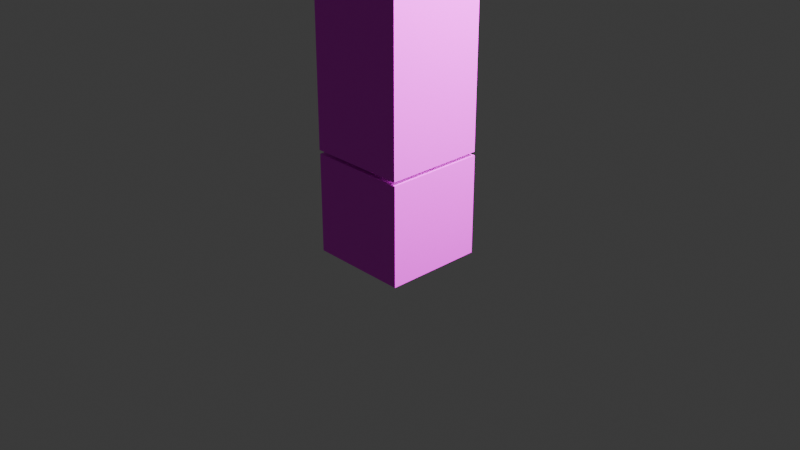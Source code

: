 # Source: player.blend  (saved by Blender 5.0.119; exported with 4.5.12 LTS)
import bpy
from mathutils import Matrix  # noqa: F401  (used for matrix-valued properties, if any)

bpy.ops.wm.read_factory_settings(use_empty=True)
scene = bpy.context.scene
scene.name = 'Scene'

# ---- collections
col_collection = bpy.data.collections.new('Collection'); scene.collection.children.link(col_collection)

# ---- images (referenced by path relative to the original .blend; pixels are not part of the script)
import os
ASSET_DIR = os.environ.get("B2B_ASSET_DIR", "")  # directory of the original .blend (textures are referenced by path, not embedded)
HERE = os.path.dirname(os.path.abspath(__file__))  # packed textures are extracted next to this script under _unpacked/

def load_image(name, relpath, width, height, colorspace="sRGB"):
    """Load a texture the original file referenced (path relative to the .blend, or extracted next to this script)."""
    p = next((c for c in (os.path.join(HERE, relpath), os.path.join(ASSET_DIR, relpath)) if relpath and os.path.exists(c)), "")
    if p:
        img = bpy.data.images.load(p, check_existing=True)
        img.name = name
    else:  # same state as the original file: an image datablock whose file is absent (Cycles renders it pink)
        img = bpy.data.images.new(name, width, height)
        img.source = "FILE"
        img.filepath = "//" + (relpath or name)
    img.colorspace_settings.name = colorspace
    return img
img_uvchecker_png = load_image('uvchecker.png', 'uvchecker.png', 1024, 1024, 'sRGB')

# ---- materials (node trees are filled in below, after node groups)
mat_material_003 = bpy.data.materials.new('Material.003')
mat_material_003.roughness = 0.5
mat_material_001 = bpy.data.materials.new('Material.001')
mat_material_001.roughness = 0.5

# ---- material node trees
mat_material_003.use_nodes = True; mat_material_003.node_tree.nodes.clear()
_N = mat_material_003.node_tree.nodes; _L = mat_material_003.node_tree.links
n0 = _N.new('ShaderNodeBsdfPrincipled'); n0.name = 'プリンシプルBSDF'; n0.location = (0, 300)
n1 = _N.new('ShaderNodeOutputMaterial'); n1.name = 'マテリアル出力'; n1.location = (280, 300)
n2 = _N.new('ShaderNodeTexImage'); n2.name = '画像テクスチャ'; n2.location = (-480, 300)
n2.image = img_uvchecker_png
_L.new(n2.outputs[0], n0.inputs[0])
_L.new(n2.outputs[1], n0.inputs[4])
_L.new(n0.outputs[0], n1.inputs[0])
n1.is_active_output = True
mat_material_001.use_nodes = True; mat_material_001.node_tree.nodes.clear()
_N = mat_material_001.node_tree.nodes; _L = mat_material_001.node_tree.links
n0 = _N.new('ShaderNodeBsdfPrincipled'); n0.name = 'プリンシプルBSDF'; n0.location = (0, 300)
n1 = _N.new('ShaderNodeOutputMaterial'); n1.name = 'マテリアル出力'; n1.location = (280, 300)
n2 = _N.new('ShaderNodeTexImage'); n2.name = '画像テクスチャ'; n2.location = (-480, 300)
n2.image = img_uvchecker_png
_L.new(n2.outputs[0], n0.inputs[0])
_L.new(n2.outputs[1], n0.inputs[4])
_L.new(n0.outputs[0], n1.inputs[0])
n1.is_active_output = True

# ---- world
world_world = bpy.data.worlds.new('World'); scene.world = world_world
world_world.use_nodes = True; world_world.node_tree.nodes.clear()
_N = world_world.node_tree.nodes; _L = world_world.node_tree.links
n0 = _N.new('ShaderNodeOutputWorld'); n0.name = 'World Output'; n0.location = (200, 100)
n1 = _N.new('ShaderNodeBackground'); n1.name = 'Background'; n1.location = (-200, 100)
n1.inputs[0].default_value = (0.05088, 0.05088, 0.05088, 1.0)
_L.new(n1.outputs[0], n0.inputs[0])
n0.is_active_output = True
world_world.color = (0.05088, 0.05088, 0.05088)
world_world.sun_shadow_jitter_overblur = 0.0

# ---- cameras
cam_camera = bpy.data.cameras.new('Camera')
cam_camera.clip_end = 100.0
cam_camera.ortho_scale = 7.314
cam_camera_001 = bpy.data.cameras.new('Camera.001')
cam_camera_001.clip_end = 100.0
cam_camera_001.ortho_scale = 7.314
cam_camera_006 = bpy.data.cameras.new('Camera.006')
cam_camera_006.clip_end = 100.0
cam_camera_006.ortho_scale = 7.314
cam_camera_005 = bpy.data.cameras.new('Camera.005')
cam_camera_005.clip_end = 100.0
cam_camera_005.ortho_scale = 7.314
cam_camera_003 = bpy.data.cameras.new('Camera.003')
cam_camera_003.clip_end = 100.0
cam_camera_003.ortho_scale = 7.314
cam_camera_004 = bpy.data.cameras.new('Camera.004')
cam_camera_004.clip_end = 100.0
cam_camera_004.ortho_scale = 7.314
cam_camera_002 = bpy.data.cameras.new('Camera.002')
cam_camera_002.clip_end = 100.0
cam_camera_002.ortho_scale = 7.314

# ---- lights
light_light = bpy.data.lights.new('Light', 'POINT')
light_light.energy = 1000.0
light_light.shadow_soft_size = 0.1
light_light_001 = bpy.data.lights.new('Light.001', 'POINT')
light_light_001.energy = 1000.0
light_light_002 = bpy.data.lights.new('Light.002', 'POINT')
light_light_002.energy = 1000.0
light_light_005 = bpy.data.lights.new('Light.005', 'POINT')
light_light_005.energy = 1000.0
light_light_006 = bpy.data.lights.new('Light.006', 'POINT')
light_light_006.energy = 1000.0
light_light_004 = bpy.data.lights.new('Light.004', 'POINT')
light_light_004.energy = 1000.0
light_light_003 = bpy.data.lights.new('Light.003', 'POINT')
light_light_003.energy = 1000.0

# ---- meshes
me_001 = bpy.data.meshes.new('立方体.001')
me_001.from_pydata([(0.01544, -1.008, 0.008122), (0.01544, -1.008, 1.008), (0.01544, -0.008257, 0.008122), (0.01544, -0.008257, 1.008), (1.015, -1.008, 0.008122), (1.015, -1.008, 1.008), (1.015, -0.008257, 0.008122), (1.015, -0.008257, 1.008)], [], [(0, 1, 3, 2), (2, 3, 7, 6), (6, 7, 5, 4), (4, 5, 1, 0), (2, 6, 4, 0), (7, 3, 1, 5)])
me_001.polygons.foreach_set('use_smooth', [True] * 6)
_k = set([(0, 1), (0, 2), (0, 4), (1, 3), (1, 5), (2, 3), (2, 6), (3, 7), (4, 5), (4, 6), (5, 7), (6, 7)])
me_001.attributes.new('sharp_edge', 'BOOLEAN', 'EDGE').data.foreach_set('value', [ (min(e.vertices), max(e.vertices)) in _k for e in me_001.edges])
_uv = me_001.uv_layers.new(name='UVマップ')
_uv.uv.foreach_set('vector', [0.375, 0.0, 0.625, 0.0, 0.625, 0.25, 0.375, 0.25, 0.375, 0.25, 0.625, 0.25, 0.625, 0.5, 0.375, 0.5, 0.375, 0.5, 0.625, 0.5, 0.625, 0.75, 0.375, 0.75, 0.375, 0.75, 0.625, 0.75, 0.625, 1.0, 0.375, 1.0, 0.125, 0.5, 0.375, 0.5, 0.375, 0.75, 0.125, 0.75, 0.625, 0.5, 0.875, 0.5, 0.875, 0.75, 0.625, 0.75])
me_001.materials.append(mat_material_003)
me_001.update()
me_001.normals_split_custom_set([tuple(v) for v in zip(*[iter([-1.0, 0.0, 0.0, -1.0, 0.0, 0.0, -1.0, 0.0, 0.0, -1.0, 0.0, 0.0, 0.0, 1.0, 0.0, 0.0, 1.0, 0.0, 0.0, 1.0, 0.0, 0.0, 1.0, 0.0, 1.0, 0.0, 0.0, 1.0, 0.0, 0.0, 1.0, 0.0, 0.0, 1.0, 0.0, 0.0, 0.0, -1.0, 0.0, 0.0, -1.0, 0.0, 0.0, -1.0, 0.0, 0.0, -1.0, 0.0, 0.0, 0.0, -1.0, 0.0, 0.0, -1.0, 0.0, 0.0, -1.0, 0.0, 0.0, -1.0, 0.0, 0.0, 1.0, 0.0, 0.0, 1.0, 0.0, 0.0, 1.0, 0.0, 0.0, 1.0])] * 3)])
me_x = bpy.data.meshes.new('立方体')
me_x.from_pydata([(-1.0, -1.0, -1.0), (-1.0, -1.0, 1.0), (-1.0, 1.0, -1.0), (-1.0, 1.0, 1.0), (1.0, -1.0, -1.0), (1.0, -1.0, 1.0), (1.0, 1.0, -1.0), (1.0, 1.0, 1.0)], [], [(0, 1, 3, 2), (2, 3, 7, 6), (6, 7, 5, 4), (4, 5, 1, 0), (2, 6, 4, 0), (7, 3, 1, 5)])
_uv = me_x.uv_layers.new(name='UVマップ')
_uv.uv.foreach_set('vector', [0.375, 0.0, 0.625, 0.0, 0.625, 0.25, 0.375, 0.25, 0.375, 0.25, 0.625, 0.25, 0.625, 0.5, 0.375, 0.5, 0.375, 0.5, 0.625, 0.5, 0.625, 0.75, 0.375, 0.75, 0.375, 0.75, 0.625, 0.75, 0.625, 1.0, 0.375, 1.0, 0.125, 0.5, 0.375, 0.5, 0.375, 0.75, 0.125, 0.75, 0.625, 0.5, 0.875, 0.5, 0.875, 0.75, 0.625, 0.75])
me_x.materials.append(mat_material_001)
me_x.update()

# ---- objects
ob_light = bpy.data.objects.new('Light', light_light)
ob_camera = bpy.data.objects.new('Camera', cam_camera)
ob_light_001 = bpy.data.objects.new('Light.001', light_light_001)
ob_camera_001 = bpy.data.objects.new('Camera.001', cam_camera_001)
ob_camera_006 = bpy.data.objects.new('Camera.006', cam_camera_006)
ob_camera_005 = bpy.data.objects.new('Camera.005', cam_camera_005)
ob_camera_003 = bpy.data.objects.new('Camera.003', cam_camera_003)
ob_light_002 = bpy.data.objects.new('Light.002', light_light_002)
ob_x = bpy.data.objects.new('立方体', me_001)
ob_light_005 = bpy.data.objects.new('Light.005', light_light_005)
ob_light_006 = bpy.data.objects.new('Light.006', light_light_006)
ob_camera_004 = bpy.data.objects.new('Camera.004', cam_camera_004)
ob_light_004 = bpy.data.objects.new('Light.004', light_light_004)
ob_light_003 = bpy.data.objects.new('Light.003', light_light_003)
ob_camera_002 = bpy.data.objects.new('Camera.002', cam_camera_002)
ob_001 = bpy.data.objects.new('立方体.001', me_x)

# ---- transforms, parenting, visibility, modifiers, constraints
ob_light.location = (4.076, 1.005, 5.904)
ob_light.rotation_euler = (0.6503, 0.05522, 1.866)
ob_light.lock_rotations_4d = False
ob_light.empty_display_type = 'ARROWS'
ob_light.color = (0.0, 0.0, 0.0, 0.0)
ob_light.lineart.crease_threshold = 0.0
ob_camera.location = (7.359, -6.926, 4.958)
ob_camera.rotation_euler = (1.109, 0.0, 0.8149)
ob_camera.lock_rotations_4d = False
ob_camera.empty_display_type = 'ARROWS'
ob_camera.color = (0.0, 0.0, 0.0, 0.0)
ob_camera.display_type = 'WIRE'
ob_camera.lineart.crease_threshold = 0.0
ob_light_001.location = (4.076, 1.005, 5.904)
ob_light_001.rotation_euler = (0.6503, 0.05522, 1.866)
ob_camera_001.location = (7.359, -6.926, 4.958)
ob_camera_001.rotation_euler = (1.109, -3.695e-08, 0.8149)
ob_camera_001.scale = (1.0, 1.0, 1.0)
ob_camera_006.location = (7.359, -6.926, 4.958)
ob_camera_006.rotation_euler = (1.109, -1.276e-07, 0.8149)
ob_camera_006.scale = (1.0, 1.0, 1.0)
ob_camera_005.location = (7.359, -6.926, 4.958)
ob_camera_005.rotation_euler = (1.109, -1.276e-07, 0.8149)
ob_camera_005.scale = (1.0, 1.0, 1.0)
ob_camera_003.location = (7.359, -6.926, 4.958)
ob_camera_003.rotation_euler = (1.109, -1.276e-07, 0.8149)
ob_camera_003.scale = (1.0, 1.0, 1.0)
ob_light_002.location = (4.076, 1.005, 5.904)
ob_light_002.rotation_euler = (0.6503, 0.05522, 1.866)
ob_x.location = (0.0, 0.0, 0.0)
ob_x.rotation_euler = (-1.629e-07, 0.0, 0.0)
ob_light_005.location = (8.172, 1.005, 5.904)
ob_light_005.rotation_euler = (0.6503, 0.05522, 1.866)
ob_light_006.location = (8.172, 1.005, 5.904)
ob_light_006.rotation_euler = (0.6503, 0.05522, 1.866)
ob_camera_004.location = (7.359, -6.926, 4.958)
ob_camera_004.rotation_euler = (1.109, -1.276e-07, 0.8149)
ob_camera_004.scale = (1.0, 1.0, 1.0)
ob_light_004.location = (4.076, 1.005, 5.904)
ob_light_004.rotation_euler = (0.6503, 0.05522, 1.866)
ob_light_003.location = (4.076, 1.005, 5.904)
ob_light_003.rotation_euler = (0.6503, 0.05522, 1.866)
ob_camera_002.location = (7.359, -6.926, 4.958)
ob_camera_002.rotation_euler = (1.109, -3.695e-08, 0.8149)
ob_camera_002.scale = (1.0, 1.0, 1.0)
ob_001.location = (0.5164, -0.5143, 2.047)
ob_001.scale = (0.5, 0.5, 1.0)

# ---- collection membership
col_collection.objects.link(ob_light)
col_collection.objects.link(ob_camera)
col_collection.objects.link(ob_light_001)
col_collection.objects.link(ob_camera_001)
col_collection.objects.link(ob_camera_006)
col_collection.objects.link(ob_camera_005)
col_collection.objects.link(ob_camera_003)
col_collection.objects.link(ob_light_002)
col_collection.objects.link(ob_x)
col_collection.objects.link(ob_light_005)
col_collection.objects.link(ob_light_006)
col_collection.objects.link(ob_camera_004)
col_collection.objects.link(ob_light_004)
col_collection.objects.link(ob_light_003)
col_collection.objects.link(ob_camera_002)
col_collection.objects.link(ob_001)

# ---- scene / render settings (as saved in the file)
scene.camera = ob_camera
scene.frame_start = 1; scene.frame_end = 250; scene.frame_set(1)
scene.render.engine = 'BLENDER_EEVEE_NEXT'
scene.render.bake_bias = 0.0
scene.render.bake_samples = 0
scene.cycles.sampling_pattern = 'TABULATED_SOBOL'
scene.eevee.use_volume_custom_range = False
bpy.context.view_layer.update()
